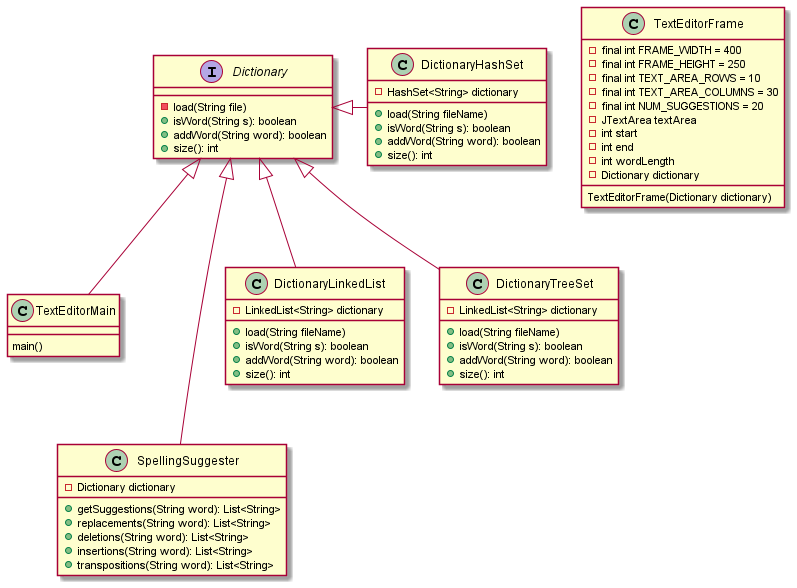

The diagram above was rendered by PlantUML. Its source (embedded in the PNG):
@startuml

class TextEditorMain 
{
main()
}

class TextEditorFrame 
{
    - final int FRAME_WIDTH = 400
    - final int FRAME_HEIGHT = 250
    - final int TEXT_AREA_ROWS = 10
    - final int TEXT_AREA_COLUMNS = 30
    - final int NUM_SUGGESTIONS = 20
    - JTextArea textArea
    - int start
    - int end
    - int wordLength
    - Dictionary dictionary

    TextEditorFrame(Dictionary dictionary)
}

interface Dictionary 
{
    - load(String file)
    + isWord(String s): boolean
    + addWord(String word): boolean
    + size(): int
}

class SpellingSuggester 
{
    - Dictionary dictionary
    + getSuggestions(String word): List<String>
    + replacements(String word): List<String>
    + deletions(String word): List<String>
    + insertions(String word): List<String>
    + transpositions(String word): List<String>
}

class DictionaryLinkedList 
{
    - LinkedList<String> dictionary
    + load(String fileName)
    + isWord(String s): boolean
    + addWord(String word): boolean
    + size(): int
}

class DictionaryTreeSet 
{
    - LinkedList<String> dictionary
    + load(String fileName)
    + isWord(String s): boolean
    + addWord(String word): boolean
    + size(): int
}

class DictionaryHashSet 
{
    - HashSet<String> dictionary
    + load(String fileName)
    + isWord(String s): boolean
    + addWord(String word): boolean
    + size(): int
}

Dictionary <|-- TextEditorMain
Dictionary <|--- SpellingSuggester
Dictionary <|-- DictionaryLinkedList
Dictionary <|-- DictionaryTreeSet
Dictionary <|- DictionaryHashSet

@enduml